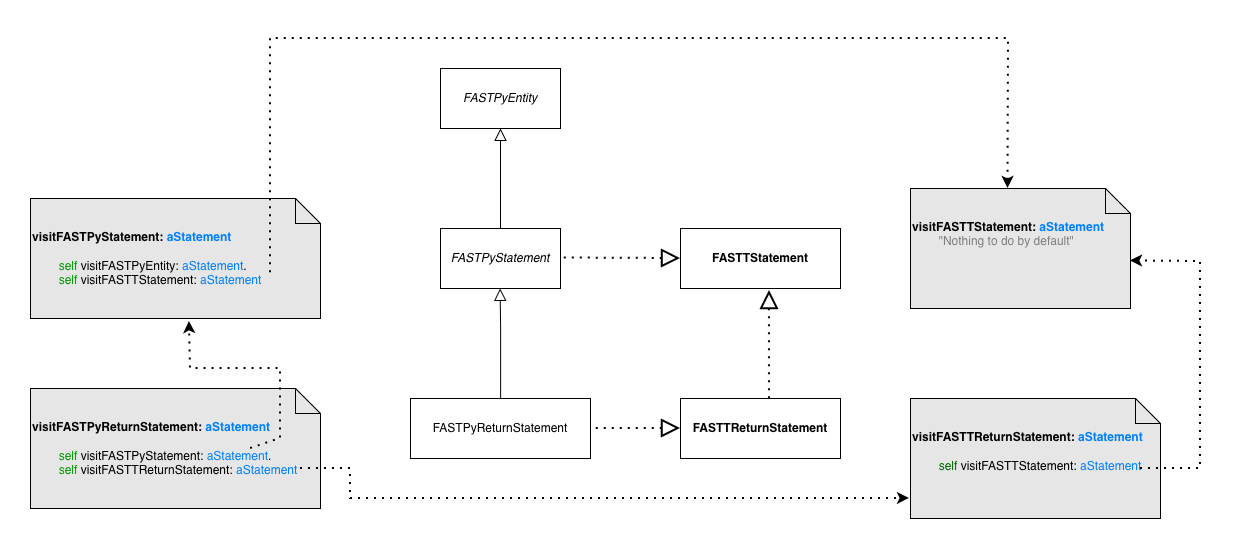

The diagram above was exported from draw.io. Its source (the exported page's mxGraphModel, read from the mxfile embedded in the PNG):
<mxGraphModel dx="2369" dy="927" grid="1" gridSize="10" guides="1" tooltips="1" connect="1" arrows="1" fold="1" page="1" pageScale="1" pageWidth="827" pageHeight="1169" math="0" shadow="0">
  <root>
    <mxCell id="WIyWlLk6GJQsqaUBKTNV-0" />
    <mxCell id="WIyWlLk6GJQsqaUBKTNV-1" parent="WIyWlLk6GJQsqaUBKTNV-0" />
    <mxCell id="zkfFHV4jXpPFQw0GAbJ--16" edge="1" parent="WIyWlLk6GJQsqaUBKTNV-1" style="endArrow=block;endSize=10;endFill=0;shadow=0;strokeWidth=1;rounded=0;curved=0;edgeStyle=elbowEdgeStyle;elbow=vertical;entryX=0.5;entryY=1;entryDx=0;entryDy=0;" target="DABIOPdviiiMrsjoRhs3-0" value="">
      <mxGeometry relative="1" width="160" as="geometry">
        <mxPoint x="300" y="220" as="sourcePoint" />
        <mxPoint x="300" y="160" as="targetPoint" />
      </mxGeometry>
    </mxCell>
    <mxCell id="DABIOPdviiiMrsjoRhs3-0" parent="WIyWlLk6GJQsqaUBKTNV-1" style="rounded=0;whiteSpace=wrap;html=1;" value="&lt;i&gt;FASTPyEntity&lt;/i&gt;" vertex="1">
      <mxGeometry height="60" width="120" x="240" y="50" as="geometry" />
    </mxCell>
    <mxCell id="DABIOPdviiiMrsjoRhs3-1" parent="WIyWlLk6GJQsqaUBKTNV-1" style="rounded=0;whiteSpace=wrap;html=1;" value="&lt;i&gt;FASTPyStatement&lt;/i&gt;" vertex="1">
      <mxGeometry height="60" width="120" x="240" y="210" as="geometry" />
    </mxCell>
    <mxCell id="DABIOPdviiiMrsjoRhs3-2" edge="1" parent="WIyWlLk6GJQsqaUBKTNV-1" source="DABIOPdviiiMrsjoRhs3-3" style="endArrow=block;endSize=10;endFill=0;shadow=0;strokeWidth=1;rounded=0;curved=0;edgeStyle=elbowEdgeStyle;elbow=vertical;exitX=0.5;exitY=0;exitDx=0;exitDy=0;" value="">
      <mxGeometry relative="1" width="160" as="geometry">
        <Array as="points">
          <mxPoint x="299.5" y="310" />
        </Array>
        <mxPoint x="300" y="390" as="sourcePoint" />
        <mxPoint x="299.5" y="270" as="targetPoint" />
      </mxGeometry>
    </mxCell>
    <mxCell id="DABIOPdviiiMrsjoRhs3-3" parent="WIyWlLk6GJQsqaUBKTNV-1" style="rounded=0;whiteSpace=wrap;html=1;" value="FASTPyReturnStatement" vertex="1">
      <mxGeometry height="60" width="180" x="210" y="380" as="geometry" />
    </mxCell>
    <mxCell id="DABIOPdviiiMrsjoRhs3-4" edge="1" parent="WIyWlLk6GJQsqaUBKTNV-1" source="DABIOPdviiiMrsjoRhs3-5" style="endArrow=none;dashed=1;html=1;dashPattern=1 3;strokeWidth=2;rounded=0;entryX=1;entryY=0.5;entryDx=0;entryDy=0;endFill=0;startArrow=block;startFill=0;startSize=14;exitX=0;exitY=0.5;exitDx=0;exitDy=0;" value="">
      <mxGeometry height="50" relative="1" width="50" as="geometry">
        <mxPoint x="510" y="239.5" as="sourcePoint" />
        <mxPoint x="360" y="239.5" as="targetPoint" />
      </mxGeometry>
    </mxCell>
    <mxCell id="DABIOPdviiiMrsjoRhs3-5" parent="WIyWlLk6GJQsqaUBKTNV-1" style="rounded=0;whiteSpace=wrap;html=1;" value="&lt;b&gt;FASTTStatement&lt;/b&gt;" vertex="1">
      <mxGeometry height="60" width="160" x="480" y="210" as="geometry" />
    </mxCell>
    <mxCell id="DABIOPdviiiMrsjoRhs3-6" parent="WIyWlLk6GJQsqaUBKTNV-1" style="rounded=0;whiteSpace=wrap;html=1;" value="&lt;b&gt;FASTTReturnStatement&lt;/b&gt;" vertex="1">
      <mxGeometry height="60" width="160" x="480" y="380" as="geometry" />
    </mxCell>
    <mxCell id="DABIOPdviiiMrsjoRhs3-7" edge="1" parent="WIyWlLk6GJQsqaUBKTNV-1" source="DABIOPdviiiMrsjoRhs3-6" style="endArrow=none;dashed=1;html=1;dashPattern=1 3;strokeWidth=2;rounded=0;entryX=1;entryY=0.5;entryDx=0;entryDy=0;endFill=0;startArrow=block;startFill=0;startSize=14;exitX=0;exitY=0.5;exitDx=0;exitDy=0;" target="DABIOPdviiiMrsjoRhs3-3" value="">
      <mxGeometry height="50" relative="1" width="50" as="geometry">
        <mxPoint x="510" y="370" as="sourcePoint" />
        <mxPoint x="390" y="369.5" as="targetPoint" />
      </mxGeometry>
    </mxCell>
    <mxCell id="DABIOPdviiiMrsjoRhs3-8" edge="1" parent="WIyWlLk6GJQsqaUBKTNV-1" source="DABIOPdviiiMrsjoRhs3-5" style="endArrow=none;dashed=1;html=1;dashPattern=1 3;strokeWidth=2;rounded=0;entryX=0.556;entryY=0;entryDx=0;entryDy=0;endFill=0;startArrow=block;startFill=0;startSize=14;exitX=0.556;exitY=1.033;exitDx=0;exitDy=0;exitPerimeter=0;entryPerimeter=0;" target="DABIOPdviiiMrsjoRhs3-6" value="">
      <mxGeometry height="50" relative="1" width="50" as="geometry">
        <mxPoint x="680" y="310" as="sourcePoint" />
        <mxPoint x="530" y="310" as="targetPoint" />
      </mxGeometry>
    </mxCell>
    <mxCell id="DABIOPdviiiMrsjoRhs3-9" parent="WIyWlLk6GJQsqaUBKTNV-1" style="shape=note2;boundedLbl=1;whiteSpace=wrap;html=1;size=25;verticalAlign=top;align=left;fillColor=#E6E6E6;" value="&lt;div align=&quot;left&quot;&gt;&lt;b&gt;visitFASTPyStatement: &lt;span style=&quot;color: rgb(0, 127, 255);&quot;&gt;aStatement&lt;/span&gt;&lt;/b&gt;&lt;/div&gt;&lt;div&gt;&lt;br&gt;&lt;/div&gt;&lt;div&gt;&lt;span style=&quot;white-space: pre;&quot;&gt;&#09;&lt;/span&gt;&lt;span style=&quot;color: rgb(0, 153, 0);&quot;&gt;self&lt;/span&gt; visitFASTPyEntity: &lt;span style=&quot;color: rgb(0, 127, 255);&quot;&gt;aStatement&lt;/span&gt;.&lt;/div&gt;&lt;div&gt;&lt;span style=&quot;white-space: pre;&quot;&gt;&#09;&lt;/span&gt;&lt;span style=&quot;color: rgb(0, 153, 0);&quot;&gt;self&lt;/span&gt; visitFASTTStatement: &lt;span style=&quot;color: rgb(0, 127, 255);&quot;&gt;aStatement&lt;/span&gt;&lt;/div&gt;" vertex="1">
      <mxGeometry height="120" width="290" x="-170" y="180" as="geometry" />
    </mxCell>
    <mxCell id="DABIOPdviiiMrsjoRhs3-10" parent="WIyWlLk6GJQsqaUBKTNV-1" style="shape=note2;boundedLbl=1;whiteSpace=wrap;html=1;size=25;verticalAlign=top;align=left;fillColor=#E6E6E6;" value="&lt;div align=&quot;left&quot;&gt;&lt;b&gt;visitFASTPyReturnStatement: &lt;span style=&quot;color: rgb(0, 127, 255);&quot;&gt;aStatement&lt;/span&gt;&lt;/b&gt;&lt;/div&gt;&lt;div&gt;&lt;br&gt;&lt;/div&gt;&lt;div&gt;&lt;span style=&quot;white-space: pre;&quot;&gt;&#09;&lt;/span&gt;&lt;span style=&quot;color: rgb(0, 153, 0);&quot;&gt;self&lt;/span&gt; visitFASTPyStatement: &lt;span style=&quot;color: rgb(0, 127, 255);&quot;&gt;aStatement&lt;/span&gt;.&lt;/div&gt;&lt;div&gt;&lt;span style=&quot;white-space: pre;&quot;&gt;&#09;&lt;/span&gt;&lt;span style=&quot;color: rgb(0, 153, 0);&quot;&gt;self&lt;/span&gt; visitFASTTReturnStatement: &lt;span style=&quot;color: rgb(0, 127, 255);&quot;&gt;aStatement&lt;/span&gt;&lt;/div&gt;" vertex="1">
      <mxGeometry height="120" width="290" x="-170" y="370" as="geometry" />
    </mxCell>
    <mxCell id="DABIOPdviiiMrsjoRhs3-11" parent="WIyWlLk6GJQsqaUBKTNV-1" style="shape=note2;boundedLbl=1;whiteSpace=wrap;html=1;size=25;verticalAlign=top;align=left;fillColor=#E6E6E6;" value="&lt;div align=&quot;left&quot;&gt;&lt;b&gt;visitFASTTStatement: &lt;span style=&quot;color: rgb(0, 127, 255);&quot;&gt;aStatement&lt;/span&gt;&lt;/b&gt;&lt;/div&gt;&lt;div&gt;&lt;span style=&quot;white-space: pre;&quot;&gt;&#09;&lt;/span&gt;&lt;span style=&quot;color: rgb(128, 128, 128);&quot;&gt;&quot;Nothing to do by default&quot;&lt;/span&gt;&lt;/div&gt;" vertex="1">
      <mxGeometry height="120" width="220" x="710" y="170" as="geometry" />
    </mxCell>
    <mxCell id="DABIOPdviiiMrsjoRhs3-12" parent="WIyWlLk6GJQsqaUBKTNV-1" style="shape=note2;boundedLbl=1;whiteSpace=wrap;html=1;size=25;verticalAlign=top;align=left;fillColor=#E6E6E6;" value="&lt;div align=&quot;left&quot;&gt;&lt;b&gt;visitFASTTReturnStatement: &lt;span style=&quot;color: rgb(0, 127, 255);&quot;&gt;aStatement&lt;/span&gt;&lt;/b&gt;&lt;/div&gt;&lt;div&gt;&lt;span style=&quot;white-space: pre;&quot;&gt;&#09;&lt;/span&gt;&lt;/div&gt;&lt;div&gt;&lt;span style=&quot;white-space: pre;&quot;&gt;&#09;&lt;/span&gt;&lt;span style=&quot;color: rgb(0, 102, 0);&quot;&gt;self&lt;/span&gt; visitFASTTStatement: &lt;span style=&quot;color: rgb(0, 127, 255);&quot;&gt;aStatement&lt;/span&gt;&lt;/div&gt;" vertex="1">
      <mxGeometry height="120" width="250" x="710" y="380" as="geometry" />
    </mxCell>
    <mxCell id="DABIOPdviiiMrsjoRhs3-14" edge="1" parent="WIyWlLk6GJQsqaUBKTNV-1" source="DABIOPdviiiMrsjoRhs3-11" style="endArrow=none;dashed=1;html=1;dashPattern=1 3;strokeWidth=2;rounded=0;exitX=0;exitY=0;exitDx=97.5;exitDy=0;exitPerimeter=0;startArrow=classic;startFill=1;" value="">
      <mxGeometry height="50" relative="1" width="50" as="geometry">
        <Array as="points">
          <mxPoint x="808" y="20" />
          <mxPoint x="70" y="20" />
        </Array>
        <mxPoint x="860" y="160" as="sourcePoint" />
        <mxPoint x="70" y="260" as="targetPoint" />
      </mxGeometry>
    </mxCell>
    <mxCell id="DABIOPdviiiMrsjoRhs3-19" edge="1" parent="WIyWlLk6GJQsqaUBKTNV-1" source="DABIOPdviiiMrsjoRhs3-10" style="endArrow=classic;dashed=1;html=1;dashPattern=1 3;strokeWidth=2;rounded=0;exitX=0.759;exitY=0.5;exitDx=0;exitDy=0;exitPerimeter=0;entryX=0.548;entryY=1.025;entryDx=0;entryDy=0;entryPerimeter=0;endFill=1;" target="DABIOPdviiiMrsjoRhs3-9" value="">
      <mxGeometry height="50" relative="1" width="50" as="geometry">
        <Array as="points">
          <mxPoint x="80" y="420" />
          <mxPoint x="80" y="350" />
          <mxPoint x="-10" y="350" />
        </Array>
        <mxPoint x="440" y="340" as="sourcePoint" />
        <mxPoint x="130" y="320" as="targetPoint" />
      </mxGeometry>
    </mxCell>
    <mxCell id="DABIOPdviiiMrsjoRhs3-20" edge="1" parent="WIyWlLk6GJQsqaUBKTNV-1" source="DABIOPdviiiMrsjoRhs3-10" style="endArrow=classic;dashed=1;html=1;dashPattern=1 3;strokeWidth=2;rounded=0;exitX=0.931;exitY=0.667;exitDx=0;exitDy=0;exitPerimeter=0;entryX=-0.004;entryY=0.833;entryDx=0;entryDy=0;entryPerimeter=0;startArrow=none;startFill=0;endFill=1;" target="DABIOPdviiiMrsjoRhs3-12" value="">
      <mxGeometry height="50" relative="1" width="50" as="geometry">
        <Array as="points">
          <mxPoint x="150" y="450" />
          <mxPoint x="150" y="480" />
        </Array>
        <mxPoint x="440" y="340" as="sourcePoint" />
        <mxPoint x="490" y="290" as="targetPoint" />
      </mxGeometry>
    </mxCell>
    <mxCell id="DABIOPdviiiMrsjoRhs3-21" edge="1" parent="WIyWlLk6GJQsqaUBKTNV-1" source="DABIOPdviiiMrsjoRhs3-12" style="endArrow=classic;dashed=1;html=1;dashPattern=1 3;strokeWidth=2;rounded=0;entryX=0;entryY=0;entryDx=220;entryDy=72.5;entryPerimeter=0;exitX=0.92;exitY=0.583;exitDx=0;exitDy=0;exitPerimeter=0;endFill=1;" target="DABIOPdviiiMrsjoRhs3-11" value="">
      <mxGeometry height="50" relative="1" width="50" as="geometry">
        <Array as="points">
          <mxPoint x="1000" y="450" />
          <mxPoint x="1000" y="243" />
        </Array>
        <mxPoint x="440" y="340" as="sourcePoint" />
        <mxPoint x="490" y="290" as="targetPoint" />
      </mxGeometry>
    </mxCell>
  </root>
</mxGraphModel>